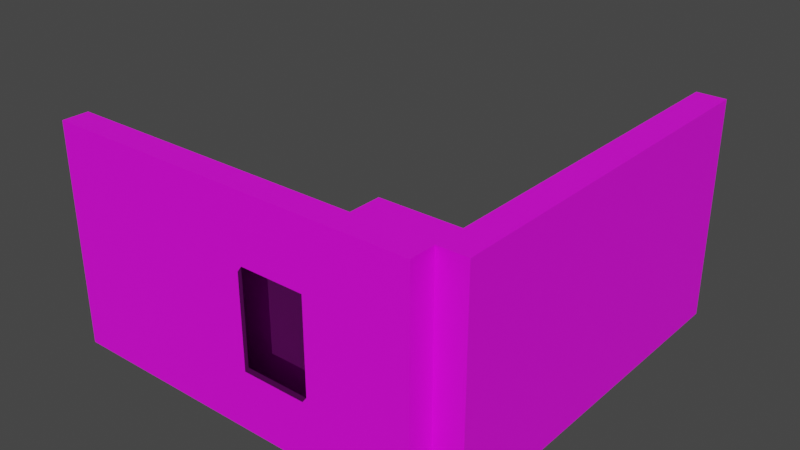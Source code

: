 # Source: Stage.blend  (saved by Blender 2.93.21; exported with 4.5.12 LTS)
import bpy
from mathutils import Matrix  # noqa: F401  (used for matrix-valued properties, if any)

bpy.ops.wm.read_factory_settings(use_empty=True)
scene = bpy.context.scene
scene.name = 'Scene'

# ---- collections
col_collection = bpy.data.collections.new('Collection'); scene.collection.children.link(col_collection)
col_support = bpy.data.collections.new('support'); scene.collection.children.link(col_support)

# ---- images (referenced by path relative to the original .blend; pixels are not part of the script)
import os
ASSET_DIR = os.environ.get("B2B_ASSET_DIR", "")  # directory of the original .blend (textures are referenced by path, not embedded)
HERE = os.path.dirname(os.path.abspath(__file__))  # packed textures are extracted next to this script under _unpacked/

def load_image(name, relpath, width, height, colorspace="sRGB"):
    """Load a texture the original file referenced (path relative to the .blend, or extracted next to this script)."""
    p = next((c for c in (os.path.join(HERE, relpath), os.path.join(ASSET_DIR, relpath)) if relpath and os.path.exists(c)), "")
    if p:
        img = bpy.data.images.load(p, check_existing=True)
        img.name = name
    else:  # same state as the original file: an image datablock whose file is absent (Cycles renders it pink)
        img = bpy.data.images.new(name, width, height)
        img.source = "FILE"
        img.filepath = "//" + (relpath or name)
    img.colorspace_settings.name = colorspace
    return img
img_tex_atlas_psd = load_image('Tex_Atlas.psd', 'Tex_Atlas.psd', 1024, 1024, 'sRGB')

# ---- materials (node trees are filled in below, after node groups)
mat_atlas = bpy.data.materials.new('Atlas')
mat_atlas.use_transparent_shadow = False
mat_trans = bpy.data.materials.new('trans')
mat_trans.surface_render_method = 'BLENDED'
mat_trans.blend_method = 'BLEND'
mat_trans.use_transparent_shadow = False

# ---- material node trees
mat_atlas.use_nodes = True; mat_atlas.node_tree.nodes.clear()
_N = mat_atlas.node_tree.nodes; _L = mat_atlas.node_tree.links
n0 = _N.new('ShaderNodeBsdfPrincipled'); n0.name = 'Principled BSDF'; n0.location = (10, 300)
n0.distribution = 'GGX'
n0.subsurface_method = 'BURLEY'
n0.inputs[3].default_value = 1.45
n0.inputs[27].default_value = (0.0, 0.0, 0.0, 1.0)
n0.inputs[28].default_value = 1.0
n1 = _N.new('ShaderNodeOutputMaterial'); n1.name = 'Material Output'; n1.location = (300, 300)
n2 = _N.new('ShaderNodeTexImage'); n2.name = 'Image Texture'; n2.location = (-280, 275)
n2.image = img_tex_atlas_psd
_L.new(n0.outputs[0], n1.inputs[0])
_L.new(n2.outputs[0], n0.inputs[0])
n1.is_active_output = True
mat_trans.use_nodes = True; mat_trans.node_tree.nodes.clear()
_N = mat_trans.node_tree.nodes; _L = mat_trans.node_tree.links
n0 = _N.new('ShaderNodeBsdfPrincipled'); n0.name = 'Principled BSDF'; n0.location = (10, 300)
n0.distribution = 'GGX'
n0.subsurface_method = 'BURLEY'
n0.inputs[3].default_value = 1.45
n0.inputs[4].default_value = 0.0
n0.inputs[27].default_value = (0.0, 0.0, 0.0, 1.0)
n0.inputs[28].default_value = 1.0
n1 = _N.new('ShaderNodeOutputMaterial'); n1.name = 'Material Output'; n1.location = (300, 300)
_L.new(n0.outputs[0], n1.inputs[0])
n1.is_active_output = True

# ---- world
world_world = bpy.data.worlds.new('World'); scene.world = world_world
world_world.use_nodes = True; world_world.node_tree.nodes.clear()
_N = world_world.node_tree.nodes; _L = world_world.node_tree.links
n0 = _N.new('ShaderNodeOutputWorld'); n0.name = 'World Output'; n0.location = (300, 300)
n1 = _N.new('ShaderNodeBackground'); n1.name = 'Background'; n1.location = (10, 300)
n1.inputs[0].default_value = (0.05088, 0.05088, 0.05088, 1.0)
_L.new(n1.outputs[0], n0.inputs[0])
n0.is_active_output = True
world_world.color = (0.05088, 0.05088, 0.05088)
world_world.use_sun_shadow = False
world_world.sun_shadow_jitter_overblur = 0.0

# ---- meshes
me_plane = bpy.data.meshes.new('Plane')
me_plane.from_pydata([(-20.71, 20.71, 0.0), (-20.71, -20.71, 0.0), (-20.71, -23.57, 24.23), (20.71, 20.71, 0.0), (20.71, -20.71, 0.0), (-20.71, -20.71, 0.0), (20.71, -20.71, 24.23), (-20.71, -20.71, 24.23), (20.71, -20.71, 0.0), (20.71, -23.57, 24.23), (-20.71, -23.57, 0.0), (20.71, -23.57, 0.0), (20.71, -20.71, 24.23), (20.71, 20.71, 0.0), (20.71, -20.71, 0.0), (20.71, 20.71, 24.23), (23.91, -20.71, 0.0), (23.91, 20.71, 0.0), (23.91, 20.71, 24.23), (23.91, -20.71, 24.23)], [], [(3, 0, 1, 4), (11, 10, 2, 9), (8, 6, 7, 5), (6, 8, 11, 9), (5, 7, 2, 10), (8, 5, 10, 11), (7, 6, 9, 2), (12, 14, 13, 15), (19, 18, 17, 16), (14, 12, 19, 16), (15, 13, 17, 18), (12, 15, 18, 19), (13, 14, 16, 17)])
_uv = me_plane.uv_layers.new(name='UVMap')
_uv.uv.foreach_set('vector', [0.5302, 0.9006, 0.5302, 0.9006, 0.5302, 0.9006, 0.5302, 0.9006, 0.5302, 0.9006, 0.5302, 0.9006, 0.5302, 0.9006, 0.5302, 0.9006, 0.5302, 0.9006, 0.5302, 0.9006, 0.5302, 0.9006, 0.5302, 0.9006, 0.5302, 0.9006, 0.5302, 0.9006, 0.5302, 0.9006, 0.5302, 0.9006, 0.5302, 0.9006, 0.5302, 0.9006, 0.5302, 0.9006, 0.5302, 0.9006, 0.5302, 0.9006, 0.5302, 0.9006, 0.5302, 0.9006, 0.5302, 0.9006, 0.5302, 0.9006, 0.5302, 0.9006, 0.5302, 0.9006, 0.5302, 0.9006, 0.5302, 0.9006, 0.5302, 0.9006, 0.5302, 0.9006, 0.5302, 0.9006, 0.5302, 0.9006, 0.5302, 0.9006, 0.5302, 0.9006, 0.5302, 0.9006, 0.5302, 0.9006, 0.5302, 0.9006, 0.5302, 0.9006, 0.5302, 0.9006, 0.5302, 0.9006, 0.5302, 0.9006, 0.5302, 0.9006, 0.5302, 0.9006, 0.5302, 0.9006, 0.5302, 0.9006, 0.5302, 0.9006, 0.5302, 0.9006, 0.5302, 0.9006, 0.5302, 0.9006, 0.5302, 0.9006, 0.5302, 0.9006])
me_plane.materials.append(mat_atlas)
me_plane.use_remesh_fix_poles = True
me_plane.use_remesh_preserve_attributes = False
me_plane.update()
me_plane_001 = bpy.data.meshes.new('Plane.001')
me_plane_001.from_pydata([(-5.888, -1.234, 0.6121), (5.644, -1.234, 0.6121), (5.644, -1.234, 0.02875), (-5.888, -1.234, 0.02875)], [], [(2, 3, 0, 1)])
_uv = me_plane_001.uv_layers.new(name='UVMap')
_uv.uv.foreach_set('vector', [0.0, 1.0, 1.0, 1.0, 1.0, 1.0, 0.0, 1.0])
me_plane_001.use_remesh_fix_poles = True
me_plane_001.use_remesh_preserve_attributes = False
me_plane_001.update()
me_plane_002 = bpy.data.meshes.new('Plane.002')
me_plane_002.from_pydata([(20.71, -20.71, 2.83), (20.71, 20.71, 2.83), (-20.71, -20.71, 2.83), (-20.71, -19.98, 2.153), (19.85, -19.98, 2.153), (19.85, -19.98, 0.1011), (19.85, 20.71, 0.1011), (19.85, 20.71, 2.153), (-20.71, -19.98, 0.1011)], [], [(0, 1, 7, 4), (6, 5, 4, 7), (5, 8, 3, 4), (2, 0, 4, 3)])
_uv = me_plane_002.uv_layers.new(name='UVMap')
_uv.uv.foreach_set('vector', [0.0, 1.0, 0.0, 0.0, 0.0, 0.0, 0.0, 1.0, 0.0, 0.0, 0.0, 1.0, 0.0, 1.0, 0.0, 0.0, 0.0, 1.0, 1.0, 1.0, 1.0, 1.0, 0.0, 1.0, 1.0, 1.0, 0.0, 1.0, 0.0, 1.0, 1.0, 1.0])
me_plane_002.use_remesh_fix_poles = True
me_plane_002.use_remesh_preserve_attributes = False
me_plane_002.update()
me_cube = bpy.data.meshes.new('Cube')
me_cube.from_pydata([(-1.0, -1.0, -1.0), (-1.0, -1.0, 1.0), (-1.0, 1.0, -1.0), (-1.0, 1.0, 1.0), (1.0, -1.0, -1.0), (1.0, -1.0, 1.0), (1.0, 1.0, -1.0), (1.0, 1.0, 1.0)], [], [(0, 1, 3, 2), (2, 3, 7, 6), (6, 7, 5, 4), (4, 5, 1, 0), (2, 6, 4, 0), (7, 3, 1, 5)])
_uv = me_cube.uv_layers.new(name='UVMap')
_uv.uv.foreach_set('vector', [0.375, 0.0, 0.625, 0.0, 0.625, 0.25, 0.375, 0.25, 0.375, 0.25, 0.625, 0.25, 0.625, 0.5, 0.375, 0.5, 0.375, 0.5, 0.625, 0.5, 0.625, 0.75, 0.375, 0.75, 0.375, 0.75, 0.625, 0.75, 0.625, 1.0, 0.375, 1.0, 0.125, 0.5, 0.375, 0.5, 0.375, 0.75, 0.125, 0.75, 0.625, 0.5, 0.875, 0.5, 0.875, 0.75, 0.625, 0.75])
me_cube.materials.append(mat_trans)
me_cube.use_remesh_fix_poles = True
me_cube.use_remesh_preserve_attributes = False
me_cube.update()

# ---- objects
ob_plane = bpy.data.objects.new('Plane', me_plane)
ob_plane_001 = bpy.data.objects.new('Plane.001', me_plane_001)
ob_plane_002 = bpy.data.objects.new('Plane.002', me_plane_002)
ob_cube = bpy.data.objects.new('Cube', me_cube)

# ---- transforms, parenting, visibility, modifiers, constraints
ob_plane.location = (4.541, -8.921, 0.0)
_m = ob_plane.modifiers.new('Boolean', 'BOOLEAN')
_m.object = ob_cube
ob_plane_001.location = (4.541, -11.85, 0.0)
ob_plane_002.location = (4.541, -8.921, 0.0)
ob_cube.location = (10.64, -29.63, 12.11)
ob_cube.scale = (3.498, 3.498, 5.044)

# ---- collection membership
col_collection.objects.link(ob_plane)
col_collection.objects.link(ob_plane_001)
col_collection.objects.link(ob_plane_002)
col_support.objects.link(ob_cube)

# ---- scene / render settings (as saved in the file)
scene.frame_start = 1; scene.frame_end = 250; scene.frame_set(19)
scene.render.engine = 'BLENDER_EEVEE_NEXT'
scene.cycles.use_denoising = False
scene.cycles.samples = 128
scene.cycles.sampling_pattern = 'TABULATED_SOBOL'
scene.cycles.use_adaptive_sampling = False
scene.cycles.use_light_tree = False
scene.view_settings.view_transform = 'Filmic'
bpy.context.view_layer.update()

# ---- added for rendering (the .blend has no active camera and no usable light): camera, sun
cam_auto = bpy.data.cameras.new('AutoCamera')
cam_auto.lens = 50.0
cam_auto.sensor_width = 36.0
cam_auto.clip_end = 1100.75
ob_auto_camera = bpy.data.objects.new('AutoCamera', cam_auto)
scene.collection.objects.link(ob_auto_camera)
ob_auto_camera.location = (68.8588, -85.9354, 62.2902)
ob_auto_camera.rotation_euler = (1.09748, -7.21219e-08, 0.694738)
scene.camera = ob_auto_camera
light_auto_sun = bpy.data.lights.new('AutoSun', 'SUN')
light_auto_sun.energy = 3.0
light_auto_sun.angle = 0.0523599
ob_auto_sun = bpy.data.objects.new('AutoSun', light_auto_sun)
scene.collection.objects.link(ob_auto_sun)
ob_auto_sun.rotation_euler = (0.872665, 0.174533, 0.523599)
bpy.context.view_layer.update()
